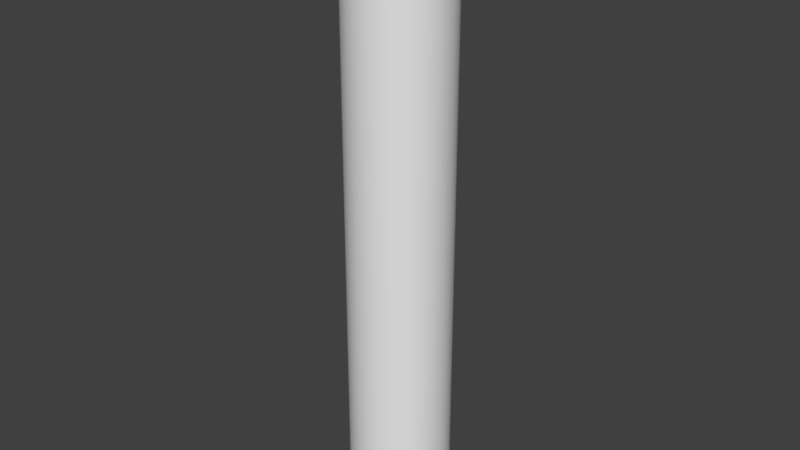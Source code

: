 # Source: tube_child_of_constraint.blend  (saved by Blender 2.75.0; exported with 4.5.12 LTS)
import bpy
from mathutils import Matrix  # noqa: F401  (used for matrix-valued properties, if any)

bpy.ops.wm.read_factory_settings(use_empty=True)
scene = bpy.context.scene
scene.name = 'Scene'

# ---- collections
col_collection_1 = bpy.data.collections.new('Collection 1'); scene.collection.children.link(col_collection_1)

# ---- node groups
ng_auto_smooth = bpy.data.node_groups.new('Auto Smooth', 'GeometryNodeTree')
_s = ng_auto_smooth.interface.new_socket(name='Geometry', in_out='OUTPUT', socket_type='NodeSocketGeometry')
_s = ng_auto_smooth.interface.new_socket(name='Geometry', in_out='INPUT', socket_type='NodeSocketGeometry')
_s = ng_auto_smooth.interface.new_socket(name='Angle', in_out='INPUT', socket_type='NodeSocketFloat')
_s.subtype = 'ANGLE'
_s.min_value = 0.0
_s.max_value = 3.142
ng_auto_smooth.is_modifier = True
_N = ng_auto_smooth.nodes; _L = ng_auto_smooth.links
n0 = _N.new('NodeGroupOutput'); n0.name = 'Group Output'; n0.location = (480, -100)
n1 = _N.new('NodeGroupInput'); n1.name = 'Group Input'; n1.location = (-420, -300)
n2 = _N.new('NodeGroupInput'); n2.name = 'Group Input.001'; n2.location = (-60, -100)
n3 = _N.new('GeometryNodeSetShadeSmooth'); n3.name = 'Set Shade Smooth'; n3.location = (120, -100)
n3.domain = 'EDGE'
n4 = _N.new('GeometryNodeSetShadeSmooth'); n4.name = 'Set Shade Smooth.001'; n4.location = (300, -100)
n5 = _N.new('GeometryNodeInputMeshEdgeAngle'); n5.name = 'Edge Angle'; n5.location = (-420, -220)
n6 = _N.new('GeometryNodeInputEdgeSmooth'); n6.name = 'Is Edge Smooth'; n6.location = (-60, -160)
n7 = _N.new('GeometryNodeInputShadeSmooth'); n7.name = 'Is Face Smooth'; n7.location = (-240, -340)
n8 = _N.new('FunctionNodeBooleanMath'); n8.name = 'Boolean Math'; n8.location = (-60, -220)
n9 = _N.new('FunctionNodeCompare'); n9.name = 'Compare'; n9.location = (-240, -180)
n9.operation = 'LESS_EQUAL'
_L.new(n5.outputs[0], n9.inputs[0])
_L.new(n4.outputs[0], n0.inputs[0])
_L.new(n1.outputs[1], n9.inputs[1])
_L.new(n9.outputs[0], n8.inputs[0])
_L.new(n7.outputs[0], n8.inputs[1])
_L.new(n2.outputs[0], n3.inputs[0])
_L.new(n6.outputs[0], n3.inputs[1])
_L.new(n3.outputs[0], n4.inputs[0])
_L.new(n8.outputs[0], n3.inputs[2])
n0.is_active_output = True

# ---- world
world_world = bpy.data.worlds.new('World'); scene.world = world_world
world_world.color = (0.05088, 0.05088, 0.05088)
world_world.use_sun_shadow = False
world_world.sun_shadow_jitter_overblur = 0.0
world_world.cycles.sampling_method = 'MANUAL'
world_world.cycles.sample_map_resolution = 2048
world_world.cycles.homogeneous_volume = True
world_world.light_settings.distance = 9.144

# ---- meshes
me_cylinder_002 = bpy.data.meshes.new('Cylinder.002')
me_cylinder_002.from_pydata([(2.906e-07, 0.1524, 0.0), (0.02973, 0.1495, 0.0), (-0.02973, 0.1495, 0.0), (2.906e-07, 0.1333, 0.0), (0.02602, 0.1308, 0.0), (0.05832, 0.1408, 0.0), (-0.05832, 0.1408, 0.0), (-0.02602, 0.1308, 0.0), (0.05103, 0.1232, 0.0), (0.08467, 0.1267, 0.0), (-0.08467, 0.1267, 0.0), (-0.05103, 0.1232, 0.0), (0.07409, 0.1109, 0.0), (0.1078, 0.1078, 0.0), (-0.1078, 0.1078, 0.0), (-0.07409, 0.1109, 0.0), (0.09429, 0.09429, 0.0), (0.1267, 0.08467, 0.0), (-0.1267, 0.08467, 0.0), (-0.09429, 0.09429, 0.0), (0.1109, 0.07409, 0.0), (0.1408, 0.05832, 0.0), (-0.1408, 0.05832, 0.0), (-0.1109, 0.07409, 0.0), (0.1232, 0.05103, 0.0), (0.1495, 0.02973, 0.0), (-0.1495, 0.02973, 0.0), (-0.1232, 0.05103, 0.0), (0.1308, 0.02602, 0.0), (0.1524, 1.151e-08, 0.0), (-0.1524, 1.472e-07, 0.0), (-0.1308, 0.02602, 0.0), (0.1334, 1.151e-08, 0.0), (0.1495, -0.02973, 0.0), (-0.1495, -0.02973, 0.0), (-0.1334, 1.472e-07, 0.0), (0.1308, -0.02602, 0.0), (0.1408, -0.05832, 0.0), (-0.1408, -0.05832, 0.0), (-0.1308, -0.02602, 0.0), (0.1232, -0.05103, 0.0), (0.1267, -0.08467, 0.0), (-0.1267, -0.08467, 0.0), (-0.1232, -0.05103, 0.0), (0.1109, -0.07409, 0.0), (0.1078, -0.1078, 0.0), (-0.1078, -0.1078, 0.0), (-0.1109, -0.07409, 0.0), (0.09429, -0.09429, 0.0), (0.08467, -0.1267, 0.0), (-0.08467, -0.1267, 0.0), (-0.09429, -0.09429, 0.0), (0.07409, -0.1109, 0.0), (0.05832, -0.1408, 0.0), (-0.05832, -0.1408, 0.0), (-0.07409, -0.1109, 0.0), (0.05103, -0.1232, 0.0), (0.02973, -0.1495, 0.0), (-0.02973, -0.1495, 0.0), (-0.05103, -0.1232, 0.0), (0.02602, -0.1308, 0.0), (2.409e-07, -0.1524, 0.0), (-0.02602, -0.1308, 0.0), (2.409e-07, -0.1333, 0.0), (2.906e-07, 0.1524, 0.3048), (0.02973, 0.1495, 0.3048), (-0.02973, 0.1495, 0.3048), (2.906e-07, 0.1333, 0.3048), (0.02602, 0.1308, 0.3048), (0.05832, 0.1408, 0.3048), (-0.05832, 0.1408, 0.3048), (-0.02602, 0.1308, 0.3048), (0.05103, 0.1232, 0.3048), (0.08467, 0.1267, 0.3048), (-0.08467, 0.1267, 0.3048), (-0.05103, 0.1232, 0.3048), (0.07409, 0.1109, 0.3048), (0.1078, 0.1078, 0.3048), (-0.1078, 0.1078, 0.3048), (-0.07409, 0.1109, 0.3048), (0.09429, 0.09429, 0.3048), (0.1267, 0.08467, 0.3048), (-0.1267, 0.08467, 0.3048), (-0.09429, 0.09429, 0.3048), (0.1109, 0.07409, 0.3048), (0.1408, 0.05832, 0.3048), (-0.1408, 0.05832, 0.3048), (-0.1109, 0.07409, 0.3048), (0.1232, 0.05103, 0.3048), (0.1495, 0.02973, 0.3048), (-0.1495, 0.02973, 0.3048), (-0.1232, 0.05103, 0.3048), (0.1308, 0.02602, 0.3048), (0.1524, 1.151e-08, 0.3048), (-0.1524, 1.472e-07, 0.3048), (-0.1308, 0.02602, 0.3048), (0.1334, 1.151e-08, 0.3048), (0.1495, -0.02973, 0.3048), (-0.1495, -0.02973, 0.3048), (-0.1334, 1.472e-07, 0.3048), (0.1308, -0.02602, 0.3048), (0.1408, -0.05832, 0.3048), (-0.1408, -0.05832, 0.3048), (-0.1308, -0.02602, 0.3048), (0.1232, -0.05103, 0.3048), (0.1267, -0.08467, 0.3048), (-0.1267, -0.08467, 0.3048), (-0.1232, -0.05103, 0.3048), (0.1109, -0.07409, 0.3048), (0.1078, -0.1078, 0.3048), (-0.1078, -0.1078, 0.3048), (-0.1109, -0.07409, 0.3048), (0.09429, -0.09429, 0.3048), (0.08467, -0.1267, 0.3048), (-0.08467, -0.1267, 0.3048), (-0.09429, -0.09429, 0.3048), (0.07409, -0.1109, 0.3048), (0.05832, -0.1408, 0.3048), (-0.05832, -0.1408, 0.3048), (-0.07409, -0.1109, 0.3048), (0.05103, -0.1232, 0.3048), (0.02973, -0.1495, 0.3048), (-0.02973, -0.1495, 0.3048), (-0.05103, -0.1232, 0.3048), (0.02602, -0.1308, 0.3048), (2.409e-07, -0.1524, 0.3048), (-0.02602, -0.1308, 0.3048), (2.409e-07, -0.1333, 0.3048)], [], [(65, 64, 67, 68), (64, 66, 71, 67), (69, 65, 68, 72), (66, 70, 75, 71), (73, 69, 72, 76), (70, 74, 79, 75), (77, 73, 76, 80), (74, 78, 83, 79), (81, 77, 80, 84), (78, 82, 87, 83), (85, 81, 84, 88), (82, 86, 91, 87), (89, 85, 88, 92), (86, 90, 95, 91), (93, 89, 92, 96), (90, 94, 99, 95), (97, 93, 96, 100), (94, 98, 103, 99), (101, 97, 100, 104), (98, 102, 107, 103), (105, 101, 104, 108), (102, 106, 111, 107), (109, 105, 108, 112), (106, 110, 115, 111), (113, 109, 112, 116), (110, 114, 119, 115), (117, 113, 116, 120), (114, 118, 123, 119), (121, 117, 120, 124), (118, 122, 126, 123), (125, 121, 124, 127), (122, 125, 127, 126), (49, 45, 109, 113), (28, 32, 96, 92), (46, 50, 114, 110), (15, 11, 75, 79), (33, 29, 93, 97), (12, 16, 80, 76), (51, 47, 111, 115), (30, 34, 98, 94), (48, 52, 116, 112), (17, 13, 77, 81), (35, 31, 95, 99), (14, 18, 82, 78), (53, 49, 113, 117), (32, 36, 100, 96), (50, 54, 118, 114), (19, 15, 79, 83), (1, 0, 64, 65), (37, 33, 97, 101), (16, 20, 84, 80), (0, 2, 66, 64), (55, 51, 115, 119), (34, 38, 102, 98), (52, 56, 120, 116), (21, 17, 81, 85), (3, 4, 68, 67), (39, 35, 99, 103), (18, 22, 86, 82), (57, 53, 117, 121), (36, 40, 104, 100), (5, 1, 65, 69), (54, 58, 122, 118), (23, 19, 83, 87), (2, 6, 70, 66), (41, 37, 101, 105), (20, 24, 88, 84), (59, 55, 119, 123), (38, 42, 106, 102), (7, 3, 67, 71), (56, 60, 124, 120), (25, 21, 85, 89), (4, 8, 72, 68), (43, 39, 103, 107), (22, 26, 90, 86), (61, 57, 121, 125), (40, 44, 108, 104), (9, 5, 69, 73), (58, 61, 125, 122), (27, 23, 87, 91), (6, 10, 74, 70), (45, 41, 105, 109), (24, 28, 92, 88), (62, 59, 123, 126), (42, 46, 110, 106), (11, 7, 71, 75), (60, 63, 127, 124), (29, 25, 89, 93), (8, 12, 76, 72), (47, 43, 107, 111), (26, 30, 94, 90), (63, 62, 126, 127), (44, 48, 112, 108), (13, 9, 73, 77), (31, 27, 91, 95), (10, 14, 78, 74)])
me_cylinder_002.polygons.foreach_set('use_smooth', [True] * 96)
me_cylinder_002.use_remesh_preserve_volume = False
me_cylinder_002.use_remesh_preserve_attributes = False
me_cylinder_002.use_mirror_vertex_groups = False
me_cylinder_002.update()
me_cylinder = bpy.data.meshes.new('Cylinder')
me_cylinder.from_pydata([(0.0, 0.1524, -0.3048), (0.0, 0.1524, 0.0), (0.02973, 0.1495, 0.0), (0.02973, 0.1495, -0.3048), (0.02602, 0.1308, -0.3048), (0.0, 0.1333, -0.3048), (-0.02973, 0.1495, -0.3048), (-0.02973, 0.1495, 0.0), (0.0, 0.1333, 0.0), (0.02602, 0.1308, 0.0), (0.05832, 0.1408, 0.0), (0.05832, 0.1408, -0.3048), (-0.02602, 0.1308, -0.3048), (0.05103, 0.1232, -0.3048), (-0.05832, 0.1408, -0.3048), (-0.05832, 0.1408, 0.0), (-0.02602, 0.1308, 0.0), (0.05103, 0.1232, 0.0), (0.08467, 0.1267, 0.0), (0.08467, 0.1267, -0.3048), (-0.05103, 0.1232, -0.3048), (0.07409, 0.1109, -0.3048), (-0.08467, 0.1267, -0.3048), (-0.08467, 0.1267, 0.0), (-0.05103, 0.1232, 0.0), (0.07409, 0.1109, 0.0), (0.1078, 0.1078, 0.0), (0.1078, 0.1078, -0.3048), (-0.07409, 0.1109, -0.3048), (0.09429, 0.09429, -0.3048), (-0.1078, 0.1078, -0.3048), (-0.1078, 0.1078, 0.0), (-0.07409, 0.1109, 0.0), (0.09429, 0.09429, 0.0), (0.1267, 0.08467, 0.0), (0.1267, 0.08467, -0.3048), (-0.09429, 0.09429, -0.3048), (0.1109, 0.07409, -0.3048), (-0.1267, 0.08467, -0.3048), (-0.1267, 0.08467, -0.2147), (-0.1234, 0.08869, -0.2098), (-0.1153, 0.09855, -0.1913), (-0.1103, 0.1046, -0.1713), (-0.1087, 0.1067, -0.1505), (-0.1103, 0.1046, -0.1297), (-0.1153, 0.09855, -0.1097), (-0.1234, 0.08869, -0.09126), (-0.1267, 0.08467, -0.08636), (-0.1267, 0.08467, 0.0), (-0.09429, 0.09429, 0.0), (0.1109, 0.07409, 0.0), (0.1408, 0.05832, 0.0), (0.1408, 0.05832, -0.3048), (-0.1109, 0.07409, -0.3048), (-0.09429, 0.09429, -0.1017), (-0.0891, 0.09855, -0.1097), (-0.08171, 0.1046, -0.1297), (-0.07921, 0.1067, -0.1505), (-0.08171, 0.1046, -0.1713), (-0.0891, 0.09855, -0.1913), (-0.09429, 0.09429, -0.1993), (0.1232, 0.05103, -0.3048), (-0.1408, 0.05832, -0.3048), (-0.1408, 0.05832, -0.2397), (-0.1403, 0.05926, -0.2392), (-0.1317, 0.07543, -0.226), (-0.1408, 0.05832, -0.06133), (-0.1408, 0.05832, 0.0), (-0.1317, 0.07543, -0.0751), (-0.1403, 0.05926, -0.06183), (-0.1109, 0.07409, 0.0), (0.1232, 0.05103, 0.0), (0.1495, 0.02973, 0.0), (0.1495, 0.02973, -0.3048), (-0.1232, 0.05103, -0.3048), (-0.09889, 0.08869, -0.2098), (-0.1098, 0.07543, -0.226), (-0.1109, 0.07409, -0.2271), (-0.1109, 0.07409, -0.074), (-0.1098, 0.07543, -0.0751), (-0.09889, 0.08869, -0.09126), (0.1308, 0.02602, -0.3048), (-0.1495, 0.02973, -0.3048), (-0.1495, 0.02973, -0.2524), (-0.1461, 0.04082, -0.2491), (-0.1495, 0.02973, -0.04861), (-0.1495, 0.02973, 0.0), (-0.1461, 0.04082, -0.05198), (-0.1232, 0.05103, 0.0), (0.1308, 0.02602, 0.0), (0.1524, 1.151e-08, 0.0), (0.1524, 1.151e-08, -0.3048), (-0.1308, 0.02602, -0.3048), (-0.1188, 0.05926, -0.2392), (-0.1232, 0.05103, -0.2436), (-0.1232, 0.05103, -0.05743), (-0.1188, 0.05926, -0.06183), (0.1333, 1.151e-08, -0.3048), (-0.1524, 1.472e-07, -0.3048), (-0.1524, 1.472e-07, -0.2572), (-0.1504, 0.02081, -0.2552), (-0.1524, 1.472e-07, -0.04386), (-0.1524, 1.472e-07, 0.0), (-0.1504, 0.02081, -0.04591), (-0.1308, 0.02602, 0.0), (0.1333, 1.151e-08, 0.0), (0.1495, -0.02973, 0.0), (0.1495, -0.02973, -0.3048), (-0.1334, 1.472e-07, -0.3048), (-0.1263, 0.04082, -0.2491), (-0.1308, 0.02602, -0.2536), (-0.1308, 0.02602, -0.04749), (-0.1263, 0.04082, -0.05198), (0.1308, -0.02602, -0.3048), (-0.1495, -0.02973, -0.3048), (-0.1495, -0.02973, -0.2524), (-0.1504, -0.02081, -0.2552), (-0.1524, 3.15e-08, -0.2572), (-0.1495, -0.02973, -0.04861), (-0.1495, -0.02973, 0.0), (-0.1524, 1.264e-07, -0.04386), (-0.1504, -0.02081, -0.04591), (-0.1334, 1.472e-07, 0.0), (0.1308, -0.02602, 0.0), (0.1408, -0.05832, 0.0), (0.1408, -0.05832, -0.3048), (-0.1308, -0.02602, -0.3048), (-0.1313, 0.02081, -0.2552), (-0.1334, 1.472e-07, -0.2572), (-0.1334, 1.472e-07, -0.04386), (-0.1313, 0.02081, -0.04591), (0.1232, -0.05103, -0.3048), (-0.1408, -0.05832, -0.3048), (-0.1408, -0.05832, -0.2397), (-0.1461, -0.04082, -0.2491), (-0.1408, -0.05832, -0.06133), (-0.1408, -0.05832, 0.0), (-0.1461, -0.04082, -0.05198), (-0.1308, -0.02602, 0.0), (0.1232, -0.05103, 0.0), (0.1267, -0.08467, 0.0), (0.1267, -0.08467, -0.3048), (-0.1232, -0.05103, -0.3048), (-0.1334, 3.406e-08, -0.2572), (-0.1313, -0.02081, -0.2552), (-0.1308, -0.02602, -0.2536), (-0.1308, -0.02602, -0.04749), (-0.1313, -0.02081, -0.04591), (-0.1334, 1.29e-07, -0.04386), (0.1109, -0.07409, -0.3048), (-0.1267, -0.08467, -0.3048), (-0.1267, -0.08467, -0.2147), (-0.1317, -0.07543, -0.226), (-0.1403, -0.05926, -0.2392), (-0.1267, -0.08467, -0.08636), (-0.1267, -0.08467, 0.0), (-0.1403, -0.05926, -0.06183), (-0.1317, -0.07543, -0.0751), (-0.1232, -0.05103, 0.0), (0.1109, -0.07409, 0.0), (0.1078, -0.1078, 0.0), (0.1078, -0.1078, -0.3048), (-0.1109, -0.07409, -0.3048), (-0.1263, -0.04082, -0.2491), (-0.1232, -0.05103, -0.2436), (-0.1232, -0.05103, -0.05743), (-0.1263, -0.04082, -0.05198), (0.09429, -0.09429, -0.3048), (-0.1078, -0.1078, -0.3048), (-0.1078, -0.1078, 0.0), (-0.1234, -0.08869, -0.09126), (-0.1153, -0.09855, -0.1097), (-0.1103, -0.1046, -0.1297), (-0.1087, -0.1067, -0.1505), (-0.1103, -0.1046, -0.1713), (-0.1153, -0.09855, -0.1913), (-0.1234, -0.08869, -0.2098), (-0.1109, -0.07409, 0.0), (0.09429, -0.09429, 0.0), (0.08467, -0.1267, 0.0), (0.08467, -0.1267, -0.3048), (-0.09429, -0.09429, -0.3048), (-0.1188, -0.05926, -0.2392), (-0.1109, -0.07409, -0.2271), (-0.1109, -0.07409, -0.074), (-0.1188, -0.05926, -0.06183), (0.07409, -0.1109, -0.3048), (-0.08467, -0.1267, -0.3048), (-0.08467, -0.1267, 0.0), (-0.09429, -0.09429, 0.0), (0.07409, -0.1109, 0.0), (0.05832, -0.1408, 0.0), (0.05832, -0.1408, -0.3048), (-0.07409, -0.1109, -0.3048), (-0.1098, -0.07543, -0.226), (-0.09889, -0.08869, -0.2098), (-0.09429, -0.09429, -0.1993), (-0.09429, -0.09429, -0.1017), (-0.09889, -0.08869, -0.09126), (-0.1098, -0.07543, -0.0751), (0.05103, -0.1232, -0.3048), (-0.05832, -0.1408, -0.3048), (-0.05832, -0.1408, 0.0), (-0.07409, -0.1109, 0.0), (0.05103, -0.1232, 0.0), (0.02973, -0.1495, 0.0), (0.02973, -0.1495, -0.3048), (-0.05103, -0.1232, -0.3048), (-0.0891, -0.09855, -0.1913), (-0.08171, -0.1046, -0.1713), (-0.07921, -0.1067, -0.1505), (-0.08171, -0.1046, -0.1297), (-0.0891, -0.09855, -0.1097), (0.02602, -0.1308, -0.3048), (-0.02973, -0.1495, -0.3048), (-0.02973, -0.1495, 0.0), (-0.05103, -0.1232, 0.0), (0.02602, -0.1308, 0.0), (-4.966e-08, -0.1524, 0.0), (-4.966e-08, -0.1524, -0.3048), (-0.02602, -0.1308, -0.3048), (-4.966e-08, -0.1333, -0.3048), (-0.02602, -0.1308, 0.0), (-4.966e-08, -0.1333, 0.0)], [], [(0, 1, 2, 3), (0, 3, 4, 5), (6, 7, 1, 0), (3, 2, 10, 11), (6, 0, 5, 12), (3, 11, 13, 4), (4, 9, 8, 5), (14, 15, 7, 6), (11, 10, 18, 19), (14, 6, 12, 20), (5, 8, 16, 12), (11, 19, 21, 13), (13, 17, 9, 4), (22, 23, 15, 14), (19, 18, 26, 27), (22, 14, 20, 28), (12, 16, 24, 20), (19, 27, 29, 21), (21, 25, 17, 13), (30, 31, 23, 22), (27, 26, 34, 35), (30, 22, 28, 36), (20, 24, 32, 28), (27, 35, 37, 29), (29, 33, 25, 21), (38, 39, 40, 41, 42, 43, 44, 45, 46, 47, 48, 31, 30), (35, 34, 51, 52), (38, 30, 36, 53), (28, 32, 49, 54, 55, 56, 57, 58, 59, 60, 36), (35, 52, 61, 37), (37, 50, 33, 29), (62, 63, 64, 65, 39, 38), (66, 67, 48, 47, 68, 69), (52, 51, 72, 73), (62, 38, 53, 74), (36, 60, 75, 76, 77, 53), (54, 49, 70, 78, 79, 80), (52, 73, 81, 61), (61, 71, 50, 37), (82, 83, 84, 63, 62), (85, 86, 67, 66, 87), (73, 72, 90, 91), (82, 62, 74, 92), (53, 77, 93, 94, 74), (78, 70, 88, 95, 96), (73, 91, 97, 81), (81, 89, 71, 61), (98, 99, 100, 83, 82), (101, 102, 86, 85, 103), (91, 90, 106, 107), (98, 82, 92, 108), (74, 94, 109, 110, 92), (95, 88, 104, 111, 112), (91, 107, 113, 97), (97, 105, 89, 81), (114, 115, 116, 117, 99, 98), (118, 119, 102, 101, 120, 121), (107, 106, 124, 125), (114, 98, 108, 126), (92, 110, 127, 128, 108), (111, 104, 122, 129, 130), (107, 125, 131, 113), (113, 123, 105, 97), (132, 133, 134, 115, 114), (135, 136, 119, 118, 137), (125, 124, 140, 141), (132, 114, 126, 142), (108, 128, 143, 144, 145, 126), (129, 122, 138, 146, 147, 148), (125, 141, 149, 131), (131, 139, 123, 113), (150, 151, 152, 153, 133, 132), (154, 155, 136, 135, 156, 157), (141, 140, 160, 161), (150, 132, 142, 162), (126, 145, 163, 164, 142), (146, 138, 158, 165, 166), (141, 161, 167, 149), (149, 159, 139, 131), (168, 169, 155, 154, 170, 171, 172, 173, 174, 175, 176, 151, 150), (161, 160, 179, 180), (168, 150, 162, 181), (142, 164, 182, 183, 162), (165, 158, 177, 184, 185), (161, 180, 186, 167), (167, 178, 159, 149), (187, 188, 169, 168), (180, 179, 191, 192), (187, 168, 181, 193), (162, 183, 194, 195, 196, 181), (184, 177, 189, 197, 198, 199), (180, 192, 200, 186), (186, 190, 178, 167), (201, 202, 188, 187), (192, 191, 205, 206), (201, 187, 193, 207), (181, 196, 208, 209, 210, 211, 212, 197, 189, 203, 193), (192, 206, 213, 200), (200, 204, 190, 186), (214, 215, 202, 201), (206, 205, 218, 219), (214, 201, 207, 220), (193, 203, 216, 207), (206, 219, 221, 213), (213, 217, 204, 200), (219, 218, 215, 214), (219, 214, 220, 221), (207, 216, 222, 220), (221, 223, 217, 213), (220, 222, 223, 221), (43, 42, 58, 57), (44, 43, 57, 56), (42, 41, 59, 58), (45, 44, 56, 55), (41, 40, 75, 60, 59), (46, 45, 55, 54, 80), (40, 39, 65, 76, 75), (68, 47, 46, 80, 79), (65, 64, 93, 77, 76), (69, 68, 79, 78, 96), (64, 63, 84, 109, 94, 93), (87, 66, 69, 96, 95, 112), (84, 83, 100, 127, 110, 109), (103, 85, 87, 112, 111, 130), (100, 99, 117, 143, 128, 127), (120, 101, 103, 130, 129, 148), (117, 116, 144, 143), (121, 120, 148, 147), (116, 115, 134, 163, 145, 144), (137, 118, 121, 147, 146, 166), (134, 133, 153, 182, 164, 163), (156, 135, 137, 166, 165, 185), (153, 152, 194, 183, 182), (157, 156, 185, 184, 199), (152, 151, 176, 195, 194), (170, 154, 157, 199, 198), (176, 175, 208, 196, 195), (171, 170, 198, 197, 212), (175, 174, 209, 208), (172, 171, 212, 211), (174, 173, 210, 209), (173, 172, 211, 210)])
me_cylinder.polygons.foreach_set('use_smooth', [True] * 142)
me_cylinder.use_remesh_preserve_volume = False
me_cylinder.use_remesh_preserve_attributes = False
me_cylinder.use_mirror_vertex_groups = False
me_cylinder.update()

# ---- objects
ob_cylinder_main = bpy.data.objects.new('Cylinder.main', me_cylinder_002)
ob_cylinder_hole = bpy.data.objects.new('Cylinder.hole', me_cylinder)

# ---- transforms, parenting, visibility, modifiers, constraints
ob_cylinder_main.location = (-2.906e-07, 0.0, 1.0)
ob_cylinder_main.scale = (3.281, 3.281, 16.4)
ob_cylinder_main.lineart.crease_threshold = 0.0
_m = ob_cylinder_main.modifiers.new('Auto Smooth', 'NODES')
_m.node_group = ng_auto_smooth
_gi = [s.identifier for s in ng_auto_smooth.interface.items_tree if s.item_type == 'SOCKET' and s.in_out == 'INPUT']
_m[_gi[1]] = 1.396  # Angle
ob_cylinder_hole.location = (0.0, 0.0, 0.0)
ob_cylinder_hole.scale = (3.281, 3.281, 3.281)
ob_cylinder_hole.lineart.crease_threshold = 0.0
_m = ob_cylinder_hole.modifiers.new('Auto Smooth', 'NODES')
_m.node_group = ng_auto_smooth
_gi = [s.identifier for s in ng_auto_smooth.interface.items_tree if s.item_type == 'SOCKET' and s.in_out == 'INPUT']
_m[_gi[1]] = 1.396  # Angle
_c = ob_cylinder_hole.constraints.new('CHILD_OF'); _c.name = 'Child Of'
_c.target = ob_cylinder_main
_c.use_scale_x = False
_c.use_scale_y = False
_c.use_scale_z = False
_c.set_inverse_pending = False

# ---- collection membership
col_collection_1.objects.link(ob_cylinder_main)
col_collection_1.objects.link(ob_cylinder_hole)

# ---- scene / render settings (as saved in the file)
scene.frame_start = 1; scene.frame_end = 250; scene.frame_set(1)
scene.render.engine = 'CYCLES'
scene.render.image_settings.compression = 25
scene.render.resolution_x = 1280
scene.render.resolution_y = 720
scene.render.fps = 25
scene.render.dither_intensity = 0.0
scene.render.film_transparent = True
scene.render.use_stamp_lens = True
scene.cycles.use_denoising = False
scene.cycles.samples = 10
scene.cycles.sampling_pattern = 'TABULATED_SOBOL'
scene.cycles.light_sampling_threshold = 0.0
scene.cycles.use_adaptive_sampling = False
scene.cycles.use_light_tree = False
scene.cycles.blur_glossy = 0.0
scene.cycles.pixel_filter_type = 'GAUSSIAN'
scene.cycles.sample_clamp_indirect = 0.0
scene.view_settings.view_transform = 'Standard'
bpy.context.view_layer.update()

# ---- added for rendering (the .blend has no active camera and no usable light): camera, sun
cam_auto = bpy.data.cameras.new('AutoCamera')
cam_auto.lens = 50.0
cam_auto.sensor_width = 36.0
cam_auto.clip_end = 1000.0
ob_auto_camera = bpy.data.objects.new('AutoCamera', cam_auto)
scene.collection.objects.link(ob_auto_camera)
ob_auto_camera.location = (5.70347, -6.84416, 7.56277)
ob_auto_camera.rotation_euler = (1.09748, -7.21219e-08, 0.694738)
scene.camera = ob_auto_camera
light_auto_sun = bpy.data.lights.new('AutoSun', 'SUN')
light_auto_sun.energy = 3.0
light_auto_sun.angle = 0.0523599
ob_auto_sun = bpy.data.objects.new('AutoSun', light_auto_sun)
scene.collection.objects.link(ob_auto_sun)
ob_auto_sun.rotation_euler = (0.872665, 0.174533, 0.523599)
bpy.context.view_layer.update()
